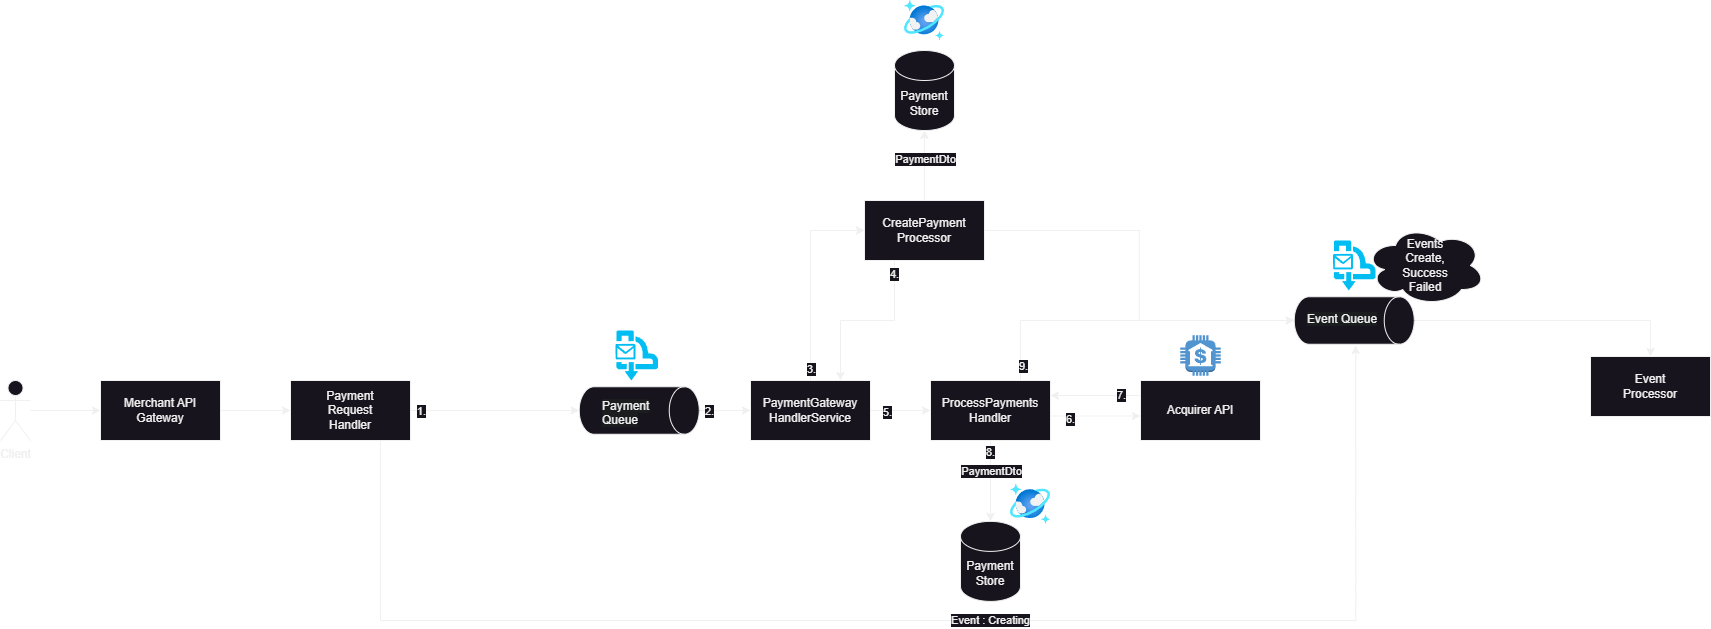

The diagram above was exported from draw.io. Its source (the exported page's mxGraphModel, read from the mxfile embedded in the PNG):
<mxGraphModel dx="3290" dy="2507" grid="1" gridSize="10" guides="1" tooltips="1" connect="1" arrows="1" fold="1" page="1" pageScale="1" pageWidth="850" pageHeight="1100" math="0" shadow="0">
  <root>
    <mxCell id="0" />
    <mxCell id="1" parent="0" />
    <mxCell id="Ss7IBZ4P1PhefAlAPwpS-38" style="edgeStyle=orthogonalEdgeStyle;rounded=0;orthogonalLoop=1;jettySize=auto;html=1;" parent="1" source="Ss7IBZ4P1PhefAlAPwpS-39" target="Ss7IBZ4P1PhefAlAPwpS-42" edge="1">
      <mxGeometry relative="1" as="geometry" />
    </mxCell>
    <mxCell id="Ss7IBZ4P1PhefAlAPwpS-39" value="Client&lt;div&gt;&lt;br&gt;&lt;/div&gt;" style="shape=umlActor;verticalLabelPosition=bottom;verticalAlign=top;html=1;outlineConnect=0;" parent="1" vertex="1">
      <mxGeometry x="-150" y="330" width="30" height="60" as="geometry" />
    </mxCell>
    <mxCell id="QoWpGmWaq99nXtR5oA8l-13" value="" style="edgeStyle=orthogonalEdgeStyle;rounded=0;orthogonalLoop=1;jettySize=auto;html=1;" parent="1" source="Ss7IBZ4P1PhefAlAPwpS-42" target="QoWpGmWaq99nXtR5oA8l-12" edge="1">
      <mxGeometry relative="1" as="geometry" />
    </mxCell>
    <mxCell id="Ss7IBZ4P1PhefAlAPwpS-42" value="Merchant API&lt;div&gt;Gateway&lt;/div&gt;" style="rounded=0;whiteSpace=wrap;html=1;" parent="1" vertex="1">
      <mxGeometry x="-50" y="330" width="120" height="60" as="geometry" />
    </mxCell>
    <mxCell id="Ss7IBZ4P1PhefAlAPwpS-43" value="" style="verticalLabelPosition=bottom;html=1;verticalAlign=top;align=center;strokeColor=none;fillColor=#00BEF2;shape=mxgraph.azure.service_bus_queues;pointerEvents=1;" parent="1" vertex="1">
      <mxGeometry x="465" y="280" width="42.5" height="50" as="geometry" />
    </mxCell>
    <mxCell id="Ss7IBZ4P1PhefAlAPwpS-44" value="" style="outlineConnect=0;dashed=0;verticalLabelPosition=bottom;verticalAlign=top;align=center;html=1;shape=mxgraph.aws3.bank;fillColor=#5294CF;gradientColor=none;" parent="1" vertex="1">
      <mxGeometry x="1029.75" y="284.75" width="40.5" height="40.5" as="geometry" />
    </mxCell>
    <mxCell id="QoWpGmWaq99nXtR5oA8l-11" style="edgeStyle=orthogonalEdgeStyle;rounded=0;orthogonalLoop=1;jettySize=auto;html=1;exitX=0;exitY=0.25;exitDx=0;exitDy=0;entryX=1;entryY=0.25;entryDx=0;entryDy=0;" parent="1" source="Ss7IBZ4P1PhefAlAPwpS-45" target="Ss7IBZ4P1PhefAlAPwpS-64" edge="1">
      <mxGeometry relative="1" as="geometry" />
    </mxCell>
    <mxCell id="-qYzcZ5WioBW2_3HhrF7-22" value="7." style="edgeLabel;html=1;align=center;verticalAlign=middle;resizable=0;points=[];" vertex="1" connectable="0" parent="QoWpGmWaq99nXtR5oA8l-11">
      <mxGeometry x="-0.5479" y="-1" relative="1" as="geometry">
        <mxPoint as="offset" />
      </mxGeometry>
    </mxCell>
    <mxCell id="Ss7IBZ4P1PhefAlAPwpS-45" value="Acquirer API" style="whiteSpace=wrap;html=1;rounded=0;" parent="1" vertex="1">
      <mxGeometry x="990" y="330" width="120" height="60" as="geometry" />
    </mxCell>
    <mxCell id="-qYzcZ5WioBW2_3HhrF7-4" style="edgeStyle=orthogonalEdgeStyle;rounded=0;orthogonalLoop=1;jettySize=auto;html=1;exitX=0.5;exitY=0;exitDx=0;exitDy=0;exitPerimeter=0;entryX=0;entryY=0.5;entryDx=0;entryDy=0;" edge="1" parent="1" source="Ss7IBZ4P1PhefAlAPwpS-50" target="-qYzcZ5WioBW2_3HhrF7-3">
      <mxGeometry relative="1" as="geometry" />
    </mxCell>
    <mxCell id="-qYzcZ5WioBW2_3HhrF7-9" value="2." style="edgeLabel;html=1;align=center;verticalAlign=middle;resizable=0;points=[];" vertex="1" connectable="0" parent="-qYzcZ5WioBW2_3HhrF7-4">
      <mxGeometry x="-0.6148" relative="1" as="geometry">
        <mxPoint as="offset" />
      </mxGeometry>
    </mxCell>
    <mxCell id="Ss7IBZ4P1PhefAlAPwpS-50" value="" style="shape=cylinder3;whiteSpace=wrap;html=1;boundedLbl=1;backgroundOutline=1;size=15;rotation=90;" parent="1" vertex="1">
      <mxGeometry x="465" y="300" width="47.5" height="120" as="geometry" />
    </mxCell>
    <mxCell id="Ss7IBZ4P1PhefAlAPwpS-51" value="&lt;span style=&quot;color: rgb(240, 240, 240); font-family: Helvetica; font-size: 12px; font-style: normal; font-variant-ligatures: normal; font-variant-caps: normal; font-weight: 400; letter-spacing: normal; orphans: 2; text-align: center; text-indent: 0px; text-transform: none; widows: 2; word-spacing: 0px; -webkit-text-stroke-width: 0px; white-space: normal; background-color: rgb(27, 29, 30); text-decoration-thickness: initial; text-decoration-style: initial; text-decoration-color: initial; display: inline !important; float: none;&quot;&gt;Payment Queue&lt;/span&gt;" style="text;whiteSpace=wrap;html=1;" parent="1" vertex="1">
      <mxGeometry x="450" y="342" width="60" height="30" as="geometry" />
    </mxCell>
    <mxCell id="Ss7IBZ4P1PhefAlAPwpS-52" value="" style="image;aspect=fixed;html=1;points=[];align=center;fontSize=12;image=img/lib/azure2/databases/Azure_Cosmos_DB.svg;" parent="1" vertex="1">
      <mxGeometry x="860" y="433.75" width="40" height="40" as="geometry" />
    </mxCell>
    <mxCell id="Ss7IBZ4P1PhefAlAPwpS-54" style="edgeStyle=orthogonalEdgeStyle;rounded=0;orthogonalLoop=1;jettySize=auto;html=1;exitX=0.5;exitY=0;exitDx=0;exitDy=0;exitPerimeter=0;" parent="1" source="Ss7IBZ4P1PhefAlAPwpS-55" target="Ss7IBZ4P1PhefAlAPwpS-66" edge="1">
      <mxGeometry relative="1" as="geometry" />
    </mxCell>
    <mxCell id="Ss7IBZ4P1PhefAlAPwpS-55" value="" style="shape=cylinder3;whiteSpace=wrap;html=1;boundedLbl=1;backgroundOutline=1;size=15;rotation=90;" parent="1" vertex="1">
      <mxGeometry x="1180" y="210" width="47.5" height="120" as="geometry" />
    </mxCell>
    <mxCell id="Ss7IBZ4P1PhefAlAPwpS-56" value="" style="verticalLabelPosition=bottom;html=1;verticalAlign=top;align=center;strokeColor=none;fillColor=#00BEF2;shape=mxgraph.azure.service_bus_queues;pointerEvents=1;" parent="1" vertex="1">
      <mxGeometry x="1182.5" y="190" width="42.5" height="50" as="geometry" />
    </mxCell>
    <mxCell id="Ss7IBZ4P1PhefAlAPwpS-63" style="edgeStyle=orthogonalEdgeStyle;rounded=0;orthogonalLoop=1;jettySize=auto;html=1;exitX=1;exitY=0.5;exitDx=0;exitDy=0;" parent="1" source="Ss7IBZ4P1PhefAlAPwpS-64" target="Ss7IBZ4P1PhefAlAPwpS-45" edge="1">
      <mxGeometry relative="1" as="geometry">
        <Array as="points">
          <mxPoint x="890" y="365.47" />
        </Array>
      </mxGeometry>
    </mxCell>
    <mxCell id="-qYzcZ5WioBW2_3HhrF7-21" value="6." style="edgeLabel;html=1;align=center;verticalAlign=middle;resizable=0;points=[];" vertex="1" connectable="0" parent="Ss7IBZ4P1PhefAlAPwpS-63">
      <mxGeometry x="-0.2127" y="-3" relative="1" as="geometry">
        <mxPoint as="offset" />
      </mxGeometry>
    </mxCell>
    <mxCell id="Ss7IBZ4P1PhefAlAPwpS-64" value="ProcessPayments&lt;div&gt;Handler&lt;br&gt;&lt;/div&gt;" style="whiteSpace=wrap;html=1;" parent="1" vertex="1">
      <mxGeometry x="780" y="330" width="120" height="60" as="geometry" />
    </mxCell>
    <mxCell id="Ss7IBZ4P1PhefAlAPwpS-66" value="Event&lt;div&gt;Processor&lt;/div&gt;" style="whiteSpace=wrap;html=1;" parent="1" vertex="1">
      <mxGeometry x="1440" y="306" width="120" height="60" as="geometry" />
    </mxCell>
    <mxCell id="Ss7IBZ4P1PhefAlAPwpS-69" value="Events&lt;div&gt;Create,&lt;/div&gt;&lt;div&gt;Success&lt;/div&gt;&lt;div&gt;Failed&lt;/div&gt;" style="ellipse;shape=cloud;whiteSpace=wrap;html=1;" parent="1" vertex="1">
      <mxGeometry x="1215" y="175" width="120" height="80" as="geometry" />
    </mxCell>
    <mxCell id="-qYzcZ5WioBW2_3HhrF7-11" style="edgeStyle=orthogonalEdgeStyle;rounded=0;orthogonalLoop=1;jettySize=auto;html=1;exitX=0.25;exitY=1;exitDx=0;exitDy=0;entryX=0.75;entryY=0;entryDx=0;entryDy=0;" edge="1" parent="1" source="Ss7IBZ4P1PhefAlAPwpS-72" target="-qYzcZ5WioBW2_3HhrF7-3">
      <mxGeometry relative="1" as="geometry" />
    </mxCell>
    <mxCell id="-qYzcZ5WioBW2_3HhrF7-12" value="4." style="edgeLabel;html=1;align=center;verticalAlign=middle;resizable=0;points=[];" vertex="1" connectable="0" parent="-qYzcZ5WioBW2_3HhrF7-11">
      <mxGeometry x="-0.8474" y="-1" relative="1" as="geometry">
        <mxPoint as="offset" />
      </mxGeometry>
    </mxCell>
    <mxCell id="Ss7IBZ4P1PhefAlAPwpS-72" value="&lt;div&gt;CreatePayment&lt;/div&gt;&lt;div&gt;Processor&lt;br&gt;&lt;/div&gt;" style="whiteSpace=wrap;html=1;" parent="1" vertex="1">
      <mxGeometry x="714" y="150" width="120" height="60" as="geometry" />
    </mxCell>
    <mxCell id="Ss7IBZ4P1PhefAlAPwpS-73" style="edgeStyle=orthogonalEdgeStyle;rounded=0;orthogonalLoop=1;jettySize=auto;html=1;exitX=1;exitY=0.5;exitDx=0;exitDy=0;entryX=0.5;entryY=1;entryDx=0;entryDy=0;entryPerimeter=0;" parent="1" source="Ss7IBZ4P1PhefAlAPwpS-72" target="Ss7IBZ4P1PhefAlAPwpS-55" edge="1">
      <mxGeometry relative="1" as="geometry" />
    </mxCell>
    <mxCell id="Ss7IBZ4P1PhefAlAPwpS-77" value="&lt;span style=&quot;color: rgb(240, 240, 240); font-family: Helvetica; font-size: 12px; font-style: normal; font-variant-ligatures: normal; font-variant-caps: normal; font-weight: 400; letter-spacing: normal; orphans: 2; text-align: center; text-indent: 0px; text-transform: none; widows: 2; word-spacing: 0px; -webkit-text-stroke-width: 0px; white-space: normal; background-color: rgb(27, 29, 30); text-decoration-thickness: initial; text-decoration-style: initial; text-decoration-color: initial; display: inline !important; float: none;&quot;&gt;Event Queue&lt;/span&gt;" style="text;whiteSpace=wrap;html=1;" parent="1" vertex="1">
      <mxGeometry x="1155.25" y="255" width="100" height="40" as="geometry" />
    </mxCell>
    <mxCell id="QoWpGmWaq99nXtR5oA8l-2" value="Payment&lt;div&gt;Store&lt;/div&gt;" style="shape=cylinder3;whiteSpace=wrap;html=1;boundedLbl=1;backgroundOutline=1;size=15;" parent="1" vertex="1">
      <mxGeometry x="744" width="60" height="80" as="geometry" />
    </mxCell>
    <mxCell id="QoWpGmWaq99nXtR5oA8l-3" style="edgeStyle=orthogonalEdgeStyle;rounded=0;orthogonalLoop=1;jettySize=auto;html=1;exitX=0.5;exitY=0;exitDx=0;exitDy=0;entryX=0.5;entryY=1;entryDx=0;entryDy=0;entryPerimeter=0;" parent="1" source="Ss7IBZ4P1PhefAlAPwpS-72" target="QoWpGmWaq99nXtR5oA8l-2" edge="1">
      <mxGeometry relative="1" as="geometry">
        <mxPoint x="839.75" y="100" as="sourcePoint" />
      </mxGeometry>
    </mxCell>
    <mxCell id="-qYzcZ5WioBW2_3HhrF7-15" value="PaymentDto" style="edgeLabel;html=1;align=center;verticalAlign=middle;resizable=0;points=[];" vertex="1" connectable="0" parent="QoWpGmWaq99nXtR5oA8l-3">
      <mxGeometry x="0.2061" relative="1" as="geometry">
        <mxPoint as="offset" />
      </mxGeometry>
    </mxCell>
    <mxCell id="QoWpGmWaq99nXtR5oA8l-7" value="Payment&lt;div&gt;Store&lt;/div&gt;" style="shape=cylinder3;whiteSpace=wrap;html=1;boundedLbl=1;backgroundOutline=1;size=15;" parent="1" vertex="1">
      <mxGeometry x="810" y="470.88" width="60" height="80" as="geometry" />
    </mxCell>
    <mxCell id="QoWpGmWaq99nXtR5oA8l-8" style="edgeStyle=orthogonalEdgeStyle;rounded=0;orthogonalLoop=1;jettySize=auto;html=1;exitX=0.5;exitY=1;exitDx=0;exitDy=0;entryX=0.5;entryY=0;entryDx=0;entryDy=0;entryPerimeter=0;" parent="1" source="Ss7IBZ4P1PhefAlAPwpS-64" target="QoWpGmWaq99nXtR5oA8l-7" edge="1">
      <mxGeometry relative="1" as="geometry">
        <mxPoint x="814" y="538.72" as="sourcePoint" />
        <mxPoint x="840" y="470" as="targetPoint" />
      </mxGeometry>
    </mxCell>
    <mxCell id="-qYzcZ5WioBW2_3HhrF7-17" value="&lt;span style=&quot;color: rgba(0, 0, 0, 0); font-family: monospace; font-size: 0px; text-align: start; background-color: rgb(27, 29, 30);&quot;&gt;%3CmxGraphModel%3E%3Croot%3E%3CmxCell%20id%3D%220%22%2F%3E%3CmxCell%20id%3D%221%22%20parent%3D%220%22%2F%3E%3CmxCell%20id%3D%222%22%20value%3D%22PaymentDto%22%20style%3D%22text%3Bhtml%3D1%3Balign%3Dcenter%3BverticalAlign%3Dmiddle%3Bresizable%3D0%3Bpoints%3D%5B%5D%3Bautosize%3D1%3BstrokeColor%3Dnone%3BfillColor%3Dnone%3B%22%20vertex%3D%221%22%20parent%3D%221%22%3E%3CmxGeometry%20x%3D%22795%22%20y%3D%22408%22%20width%3D%2290%22%20height%3D%2230%22%20as%3D%22geometry%22%2F%3E%3C%2FmxCell%3E%3C%2Froot%3E%3C%2FmxGraphModel%3E&lt;/span&gt;" style="edgeLabel;html=1;align=center;verticalAlign=middle;resizable=0;points=[];" vertex="1" connectable="0" parent="QoWpGmWaq99nXtR5oA8l-8">
      <mxGeometry x="-0.1942" y="-1" relative="1" as="geometry">
        <mxPoint as="offset" />
      </mxGeometry>
    </mxCell>
    <mxCell id="-qYzcZ5WioBW2_3HhrF7-18" value="PaymentDto" style="edgeLabel;html=1;align=center;verticalAlign=middle;resizable=0;points=[];" vertex="1" connectable="0" parent="QoWpGmWaq99nXtR5oA8l-8">
      <mxGeometry x="-0.0407" relative="1" as="geometry">
        <mxPoint y="-9" as="offset" />
      </mxGeometry>
    </mxCell>
    <mxCell id="-qYzcZ5WioBW2_3HhrF7-23" value="8." style="edgeLabel;html=1;align=center;verticalAlign=middle;resizable=0;points=[];" vertex="1" connectable="0" parent="QoWpGmWaq99nXtR5oA8l-8">
      <mxGeometry x="-0.7399" y="-1" relative="1" as="geometry">
        <mxPoint as="offset" />
      </mxGeometry>
    </mxCell>
    <mxCell id="QoWpGmWaq99nXtR5oA8l-9" value="" style="image;aspect=fixed;html=1;points=[];align=center;fontSize=12;image=img/lib/azure2/databases/Azure_Cosmos_DB.svg;" parent="1" vertex="1">
      <mxGeometry x="754" y="-50" width="40" height="40" as="geometry" />
    </mxCell>
    <mxCell id="-qYzcZ5WioBW2_3HhrF7-1" style="edgeStyle=orthogonalEdgeStyle;rounded=0;orthogonalLoop=1;jettySize=auto;html=1;exitX=0.75;exitY=1;exitDx=0;exitDy=0;entryX=0.5;entryY=1;entryDx=0;entryDy=0;" edge="1" parent="1" source="QoWpGmWaq99nXtR5oA8l-12" target="Ss7IBZ4P1PhefAlAPwpS-77">
      <mxGeometry relative="1" as="geometry">
        <Array as="points">
          <mxPoint x="230" y="570" />
          <mxPoint x="1205" y="570" />
        </Array>
      </mxGeometry>
    </mxCell>
    <mxCell id="-qYzcZ5WioBW2_3HhrF7-2" value="Event : Creating" style="edgeLabel;html=1;align=center;verticalAlign=middle;resizable=0;points=[];" vertex="1" connectable="0" parent="-qYzcZ5WioBW2_3HhrF7-1">
      <mxGeometry x="-0.0737" y="2" relative="1" as="geometry">
        <mxPoint x="127" y="1" as="offset" />
      </mxGeometry>
    </mxCell>
    <mxCell id="QoWpGmWaq99nXtR5oA8l-12" value="Payment&lt;div&gt;Request&lt;div&gt;Handler&lt;/div&gt;&lt;/div&gt;" style="whiteSpace=wrap;html=1;rounded=0;" parent="1" vertex="1">
      <mxGeometry x="140" y="330" width="120" height="60" as="geometry" />
    </mxCell>
    <mxCell id="QoWpGmWaq99nXtR5oA8l-14" style="edgeStyle=orthogonalEdgeStyle;rounded=0;orthogonalLoop=1;jettySize=auto;html=1;exitX=1;exitY=0.5;exitDx=0;exitDy=0;entryX=0.5;entryY=1;entryDx=0;entryDy=0;entryPerimeter=0;" parent="1" source="QoWpGmWaq99nXtR5oA8l-12" target="Ss7IBZ4P1PhefAlAPwpS-50" edge="1">
      <mxGeometry relative="1" as="geometry" />
    </mxCell>
    <mxCell id="-qYzcZ5WioBW2_3HhrF7-8" value="1." style="edgeLabel;html=1;align=center;verticalAlign=middle;resizable=0;points=[];" vertex="1" connectable="0" parent="QoWpGmWaq99nXtR5oA8l-14">
      <mxGeometry x="-0.8856" relative="1" as="geometry">
        <mxPoint as="offset" />
      </mxGeometry>
    </mxCell>
    <mxCell id="-qYzcZ5WioBW2_3HhrF7-5" style="edgeStyle=orthogonalEdgeStyle;rounded=0;orthogonalLoop=1;jettySize=auto;html=1;exitX=1;exitY=0.5;exitDx=0;exitDy=0;" edge="1" parent="1" source="-qYzcZ5WioBW2_3HhrF7-3" target="Ss7IBZ4P1PhefAlAPwpS-64">
      <mxGeometry relative="1" as="geometry" />
    </mxCell>
    <mxCell id="-qYzcZ5WioBW2_3HhrF7-14" value="5." style="edgeLabel;html=1;align=center;verticalAlign=middle;resizable=0;points=[];" vertex="1" connectable="0" parent="-qYzcZ5WioBW2_3HhrF7-5">
      <mxGeometry x="-0.4713" y="-1" relative="1" as="geometry">
        <mxPoint as="offset" />
      </mxGeometry>
    </mxCell>
    <mxCell id="-qYzcZ5WioBW2_3HhrF7-6" style="edgeStyle=orthogonalEdgeStyle;rounded=0;orthogonalLoop=1;jettySize=auto;html=1;exitX=0.5;exitY=0;exitDx=0;exitDy=0;entryX=0;entryY=0.5;entryDx=0;entryDy=0;" edge="1" parent="1" source="-qYzcZ5WioBW2_3HhrF7-3" target="Ss7IBZ4P1PhefAlAPwpS-72">
      <mxGeometry relative="1" as="geometry" />
    </mxCell>
    <mxCell id="-qYzcZ5WioBW2_3HhrF7-10" value="3." style="edgeLabel;html=1;align=center;verticalAlign=middle;resizable=0;points=[];" vertex="1" connectable="0" parent="-qYzcZ5WioBW2_3HhrF7-6">
      <mxGeometry x="-0.8867" relative="1" as="geometry">
        <mxPoint as="offset" />
      </mxGeometry>
    </mxCell>
    <mxCell id="-qYzcZ5WioBW2_3HhrF7-3" value="&lt;div&gt;PaymentGateway&lt;/div&gt;&lt;div&gt;HandlerService&lt;br&gt;&lt;/div&gt;" style="whiteSpace=wrap;html=1;" vertex="1" parent="1">
      <mxGeometry x="600" y="330" width="120" height="60" as="geometry" />
    </mxCell>
    <mxCell id="-qYzcZ5WioBW2_3HhrF7-19" style="edgeStyle=orthogonalEdgeStyle;rounded=0;orthogonalLoop=1;jettySize=auto;html=1;exitX=0.75;exitY=0;exitDx=0;exitDy=0;entryX=0.5;entryY=1;entryDx=0;entryDy=0;entryPerimeter=0;" edge="1" parent="1" source="Ss7IBZ4P1PhefAlAPwpS-64" target="Ss7IBZ4P1PhefAlAPwpS-55">
      <mxGeometry relative="1" as="geometry" />
    </mxCell>
    <mxCell id="-qYzcZ5WioBW2_3HhrF7-24" value="9." style="edgeLabel;html=1;align=center;verticalAlign=middle;resizable=0;points=[];" vertex="1" connectable="0" parent="-qYzcZ5WioBW2_3HhrF7-19">
      <mxGeometry x="-0.9101" y="-2" relative="1" as="geometry">
        <mxPoint as="offset" />
      </mxGeometry>
    </mxCell>
  </root>
</mxGraphModel>